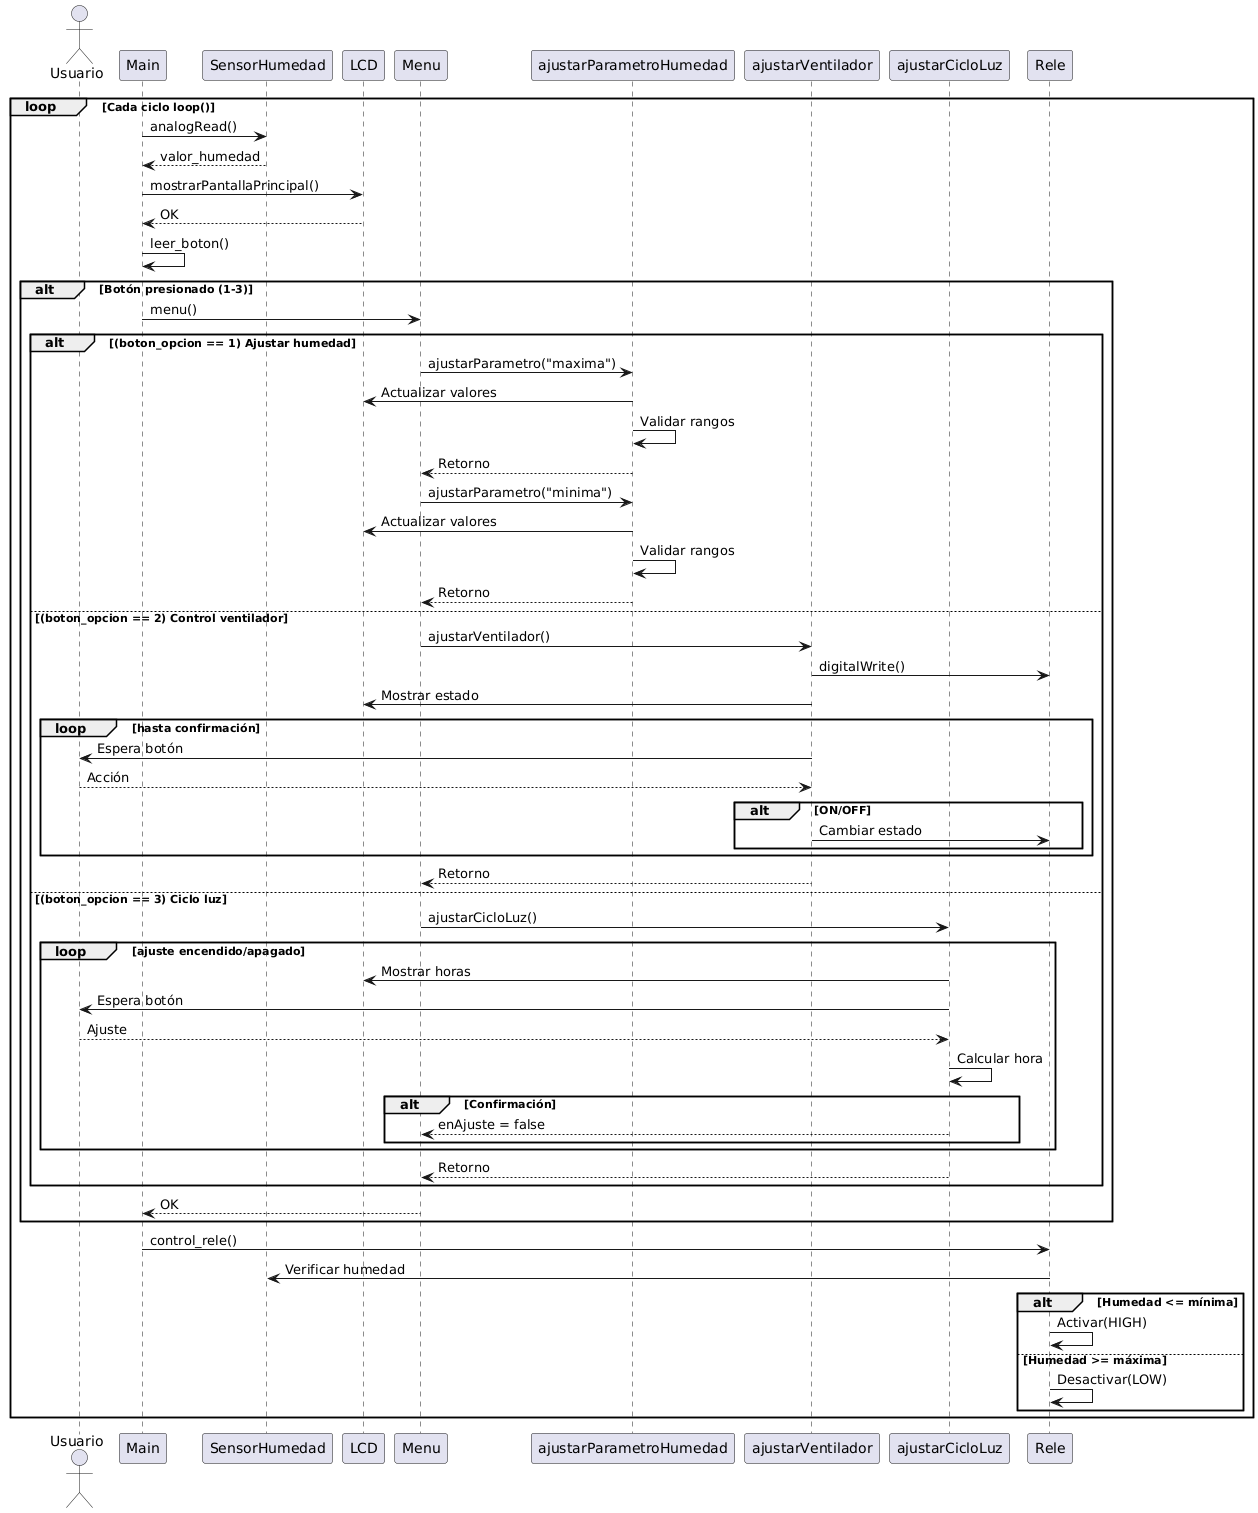

The diagram above was rendered by PlantUML. Its source (embedded in the PNG):
@startuml
actor Usuario
participant Main
participant SensorHumedad
participant LCD
participant Menu
participant "ajustarParametroHumedad" as AjusteHum
participant "ajustarVentilador" as AjusteVent
participant "ajustarCicloLuz" as AjusteLuz
participant Rele

loop Cada ciclo loop()
    Main -> SensorHumedad : analogRead()
    SensorHumedad --> Main : valor_humedad
    
    Main -> LCD : mostrarPantallaPrincipal()
    LCD --> Main : OK
    
    Main -> Main : leer_boton()
    
    alt Botón presionado (1-3)
        Main -> Menu : menu()
        
        alt (boton_opcion == 1) Ajustar humedad
            Menu -> AjusteHum : ajustarParametro("maxima")
            AjusteHum -> LCD : Actualizar valores
            AjusteHum -> AjusteHum : Validar rangos
            AjusteHum --> Menu : Retorno
                
            Menu -> AjusteHum : ajustarParametro("minima")
            AjusteHum -> LCD : Actualizar valores
            AjusteHum -> AjusteHum : Validar rangos
            AjusteHum --> Menu : Retorno
        else (boton_opcion == 2) Control ventilador
            Menu -> AjusteVent : ajustarVentilador()
            AjusteVent -> Rele : digitalWrite()
            AjusteVent -> LCD : Mostrar estado
            loop hasta confirmación
                AjusteVent -> Usuario : Espera botón
                Usuario --> AjusteVent : Acción
                alt ON/OFF
                    AjusteVent -> Rele : Cambiar estado
                end
            end
            AjusteVent --> Menu : Retorno
        else (boton_opcion == 3) Ciclo luz
            Menu -> AjusteLuz : ajustarCicloLuz()
            loop ajuste encendido/apagado
                AjusteLuz -> LCD : Mostrar horas
                AjusteLuz -> Usuario : Espera botón
                Usuario --> AjusteLuz : Ajuste
                AjusteLuz -> AjusteLuz : Calcular hora
                alt Confirmación
                    AjusteLuz --> Menu : enAjuste = false
                end
            end
            AjusteLuz --> Menu : Retorno
        end
        Menu --> Main : OK
    end
    
    Main -> Rele : control_rele()
    Rele -> SensorHumedad : Verificar humedad
    alt Humedad <= mínima
        Rele -> Rele : Activar(HIGH)
    else Humedad >= máxima
        Rele -> Rele : Desactivar(LOW)
    end
end
@enduml